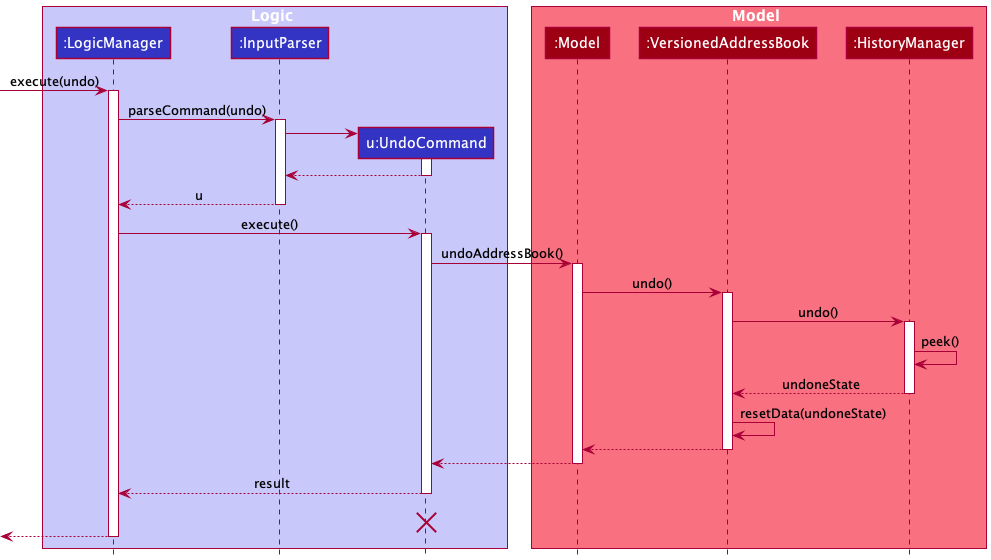

The diagram above was rendered by PlantUML. Its source (embedded in the PNG):
@startuml
!include style.puml

box Logic LOGIC_COLOR_T1
participant ":LogicManager" as LogicManager LOGIC_COLOR
participant ":InputParser" as InputParser LOGIC_COLOR
participant "u:UndoCommand" as UndoCommand LOGIC_COLOR
end box

box Model MODEL_COLOR_T1
participant ":Model" as Model MODEL_COLOR
participant ":VersionedAddressBook" as VersionedAddressBook MODEL_COLOR
participant ":HistoryManager" as HistoryManager MODEL_COLOR
end box
[-> LogicManager : execute(undo)
activate LogicManager



LogicManager -> InputParser : parseCommand(undo)
activate InputParser

create UndoCommand
InputParser -> UndoCommand
activate UndoCommand

UndoCommand --> InputParser
deactivate UndoCommand

InputParser --> LogicManager : u
deactivate InputParser

LogicManager -> UndoCommand : execute()
activate UndoCommand

UndoCommand -> Model : undoAddressBook()
activate Model

Model -> VersionedAddressBook : undo()
activate VersionedAddressBook

VersionedAddressBook -> HistoryManager : undo()
activate HistoryManager

HistoryManager -> HistoryManager : peek()
HistoryManager --> VersionedAddressBook : undoneState
deactivate HistoryManager

VersionedAddressBook -> VersionedAddressBook :resetData(undoneState)
VersionedAddressBook --> Model :
deactivate VersionedAddressBook

Model --> UndoCommand
deactivate Model

UndoCommand --> LogicManager : result
deactivate UndoCommand
UndoCommand -[hidden]-> LogicManager : result
destroy UndoCommand

[<--LogicManager
deactivate LogicManager
@enduml